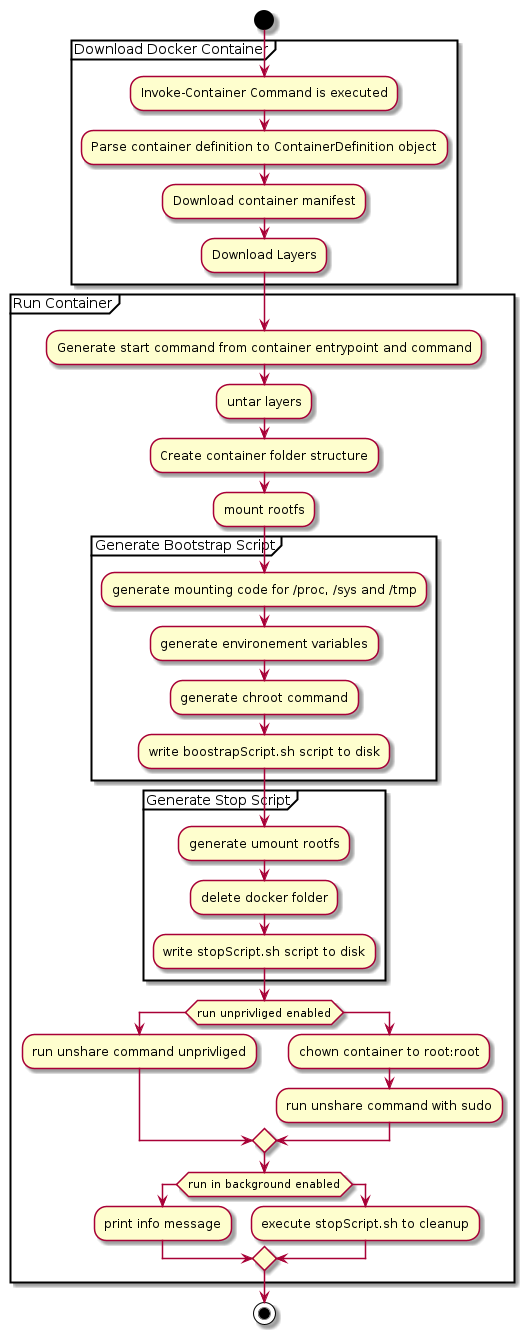

The diagram above was rendered by PlantUML. Its source (embedded in the PNG):
@startuml Activity Diagram - Run Container - Detailed
start
partition "Download Docker Container" {
    :Invoke-Container Command is executed;
    :Parse container definition to ContainerDefinition object;
    :Download container manifest;
    :Download Layers;
}

partition "Run Container" {
    :Generate start command from container entrypoint and command;
    :untar layers;
    :Create container folder structure;
    :mount rootfs;

    partition "Generate Bootstrap Script" {
        :generate mounting code for /proc, /sys and /tmp;
        :generate environement variables;
        :generate chroot command;
        :write boostrapScript.sh script to disk;
    }

    partition "Generate Stop Script" {
        :generate umount rootfs;
        :delete docker folder;
        :write stopScript.sh script to disk;
    }

    if(run unprivliged enabled) then
        :run unshare command unprivliged;
    else 
        :chown container to root:root;
        :run unshare command with sudo;
    endif
    if(run in background enabled) then
        :print info message;
    else
        :execute stopScript.sh to cleanup;
    endif
}
stop
@enduml